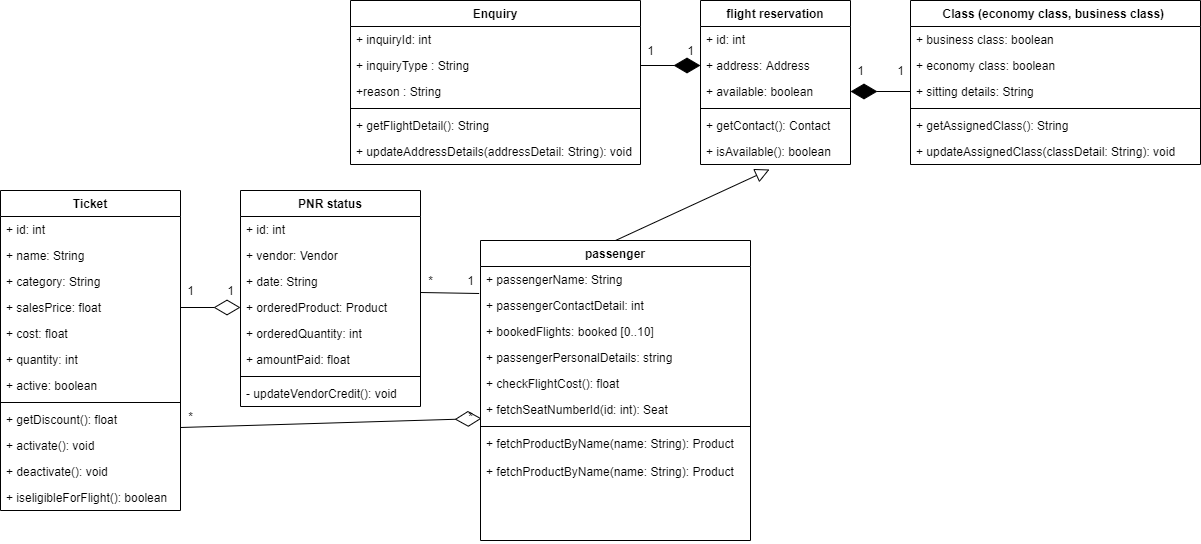

The diagram above was exported from draw.io. Its source (the exported page's mxGraphModel, read from the mxfile embedded in the PNG):
<mxGraphModel dx="2076" dy="2281" grid="1" gridSize="10" guides="1" tooltips="1" connect="1" arrows="1" fold="1" page="1" pageScale="1" pageWidth="827" pageHeight="1169" math="0" shadow="0">
  <root>
    <mxCell id="0" />
    <mxCell id="1" parent="0" />
    <mxCell id="C2fPwORqapMJ2270VnLa-14" value="" style="edgeStyle=elbowEdgeStyle;html=1;endArrow=none;elbow=vertical;exitX=1;exitY=-0.077;exitDx=0;exitDy=0;entryX=-0.005;entryY=0.013;entryDx=0;entryDy=0;entryPerimeter=0;exitPerimeter=0;" parent="1" source="fbQUe3Yp5nzjCFqMc9XD-19" target="fbQUe3Yp5nzjCFqMc9XD-63" edge="1">
      <mxGeometry width="160" relative="1" as="geometry">
        <mxPoint x="400" y="450" as="sourcePoint" />
        <mxPoint x="610.0000000000002" y="159" as="targetPoint" />
      </mxGeometry>
    </mxCell>
    <mxCell id="C2fPwORqapMJ2270VnLa-15" value="1" style="text;html=1;align=center;verticalAlign=middle;resizable=0;points=[];autosize=1;" parent="1" vertex="1">
      <mxGeometry x="370" width="20" height="20" as="geometry" />
    </mxCell>
    <mxCell id="C2fPwORqapMJ2270VnLa-16" value="1" style="text;html=1;align=center;verticalAlign=middle;resizable=0;points=[];autosize=1;" parent="1" vertex="1">
      <mxGeometry x="410" width="20" height="20" as="geometry" />
    </mxCell>
    <mxCell id="C2fPwORqapMJ2270VnLa-17" value="*" style="text;html=1;align=center;verticalAlign=middle;resizable=0;points=[];autosize=1;" parent="1" vertex="1">
      <mxGeometry x="370" y="126" width="20" height="20" as="geometry" />
    </mxCell>
    <mxCell id="C2fPwORqapMJ2270VnLa-18" value="*" style="text;html=1;align=center;verticalAlign=middle;resizable=0;points=[];autosize=1;" parent="1" vertex="1">
      <mxGeometry x="650" y="126" width="20" height="20" as="geometry" />
    </mxCell>
    <mxCell id="C2fPwORqapMJ2270VnLa-19" value="*" style="text;html=1;align=center;verticalAlign=middle;resizable=0;points=[];autosize=1;" parent="1" vertex="1">
      <mxGeometry x="610" y="-10" width="20" height="20" as="geometry" />
    </mxCell>
    <mxCell id="C2fPwORqapMJ2270VnLa-20" value="1" style="text;html=1;align=center;verticalAlign=middle;resizable=0;points=[];autosize=1;" parent="1" vertex="1">
      <mxGeometry x="650" y="-10" width="20" height="20" as="geometry" />
    </mxCell>
    <mxCell id="C2fPwORqapMJ2270VnLa-21" value="flight reservation" style="swimlane;fontStyle=1;align=center;verticalAlign=top;childLayout=stackLayout;horizontal=1;startSize=26;horizontalStack=0;resizeParent=1;resizeParentMax=0;resizeLast=0;collapsible=1;marginBottom=0;" parent="1" vertex="1">
      <mxGeometry x="890" y="-280" width="150" height="164" as="geometry">
        <mxRectangle x="200" y="120" width="80" height="26" as="alternateBounds" />
      </mxGeometry>
    </mxCell>
    <mxCell id="C2fPwORqapMJ2270VnLa-22" value="+ id: int" style="text;strokeColor=none;fillColor=none;align=left;verticalAlign=top;spacingLeft=4;spacingRight=4;overflow=hidden;rotatable=0;points=[[0,0.5],[1,0.5]];portConstraint=eastwest;" parent="C2fPwORqapMJ2270VnLa-21" vertex="1">
      <mxGeometry y="26" width="150" height="26" as="geometry" />
    </mxCell>
    <mxCell id="C2fPwORqapMJ2270VnLa-60" value="+ address: Address" style="text;strokeColor=none;fillColor=none;align=left;verticalAlign=top;spacingLeft=4;spacingRight=4;overflow=hidden;rotatable=0;points=[[0,0.5],[1,0.5]];portConstraint=eastwest;" parent="C2fPwORqapMJ2270VnLa-21" vertex="1">
      <mxGeometry y="52" width="150" height="26" as="geometry" />
    </mxCell>
    <mxCell id="C2fPwORqapMJ2270VnLa-23" value="+ available: boolean" style="text;strokeColor=none;fillColor=none;align=left;verticalAlign=top;spacingLeft=4;spacingRight=4;overflow=hidden;rotatable=0;points=[[0,0.5],[1,0.5]];portConstraint=eastwest;" parent="C2fPwORqapMJ2270VnLa-21" vertex="1">
      <mxGeometry y="78" width="150" height="26" as="geometry" />
    </mxCell>
    <mxCell id="C2fPwORqapMJ2270VnLa-30" value="" style="line;strokeWidth=1;fillColor=none;align=left;verticalAlign=middle;spacingTop=-1;spacingLeft=3;spacingRight=3;rotatable=0;labelPosition=right;points=[];portConstraint=eastwest;" parent="C2fPwORqapMJ2270VnLa-21" vertex="1">
      <mxGeometry y="104" width="150" height="8" as="geometry" />
    </mxCell>
    <mxCell id="C2fPwORqapMJ2270VnLa-31" value="+ getContact(): Contact" style="text;strokeColor=none;fillColor=none;align=left;verticalAlign=top;spacingLeft=4;spacingRight=4;overflow=hidden;rotatable=0;points=[[0,0.5],[1,0.5]];portConstraint=eastwest;" parent="C2fPwORqapMJ2270VnLa-21" vertex="1">
      <mxGeometry y="112" width="150" height="26" as="geometry" />
    </mxCell>
    <mxCell id="C2fPwORqapMJ2270VnLa-33" value="+ isAvailable(): boolean" style="text;strokeColor=none;fillColor=none;align=left;verticalAlign=top;spacingLeft=4;spacingRight=4;overflow=hidden;rotatable=0;points=[[0,0.5],[1,0.5]];portConstraint=eastwest;" parent="C2fPwORqapMJ2270VnLa-21" vertex="1">
      <mxGeometry y="138" width="150" height="26" as="geometry" />
    </mxCell>
    <mxCell id="C2fPwORqapMJ2270VnLa-37" value="" style="edgeStyle=none;html=1;endSize=12;endArrow=block;endFill=0;exitX=0.5;exitY=0;exitDx=0;exitDy=0;entryX=0.46;entryY=1.192;entryDx=0;entryDy=0;entryPerimeter=0;" parent="1" source="fbQUe3Yp5nzjCFqMc9XD-47" target="C2fPwORqapMJ2270VnLa-33" edge="1">
      <mxGeometry width="160" relative="1" as="geometry">
        <mxPoint x="600" y="-40" as="sourcePoint" />
        <mxPoint x="860" y="-120" as="targetPoint" />
      </mxGeometry>
    </mxCell>
    <mxCell id="C2fPwORqapMJ2270VnLa-57" value="" style="endArrow=diamondThin;endFill=1;endSize=24;html=1;exitX=1;exitY=0.5;exitDx=0;exitDy=0;entryX=0;entryY=0.5;entryDx=0;entryDy=0;" parent="1" source="C2fPwORqapMJ2270VnLa-27" target="C2fPwORqapMJ2270VnLa-60" edge="1">
      <mxGeometry width="160" relative="1" as="geometry">
        <mxPoint x="560" y="-50" as="sourcePoint" />
        <mxPoint x="720" y="-50" as="targetPoint" />
      </mxGeometry>
    </mxCell>
    <mxCell id="C2fPwORqapMJ2270VnLa-58" value="1" style="text;html=1;align=center;verticalAlign=middle;resizable=0;points=[];autosize=1;" parent="1" vertex="1">
      <mxGeometry x="830" y="-240" width="20" height="20" as="geometry" />
    </mxCell>
    <mxCell id="C2fPwORqapMJ2270VnLa-59" value="1" style="text;html=1;align=center;verticalAlign=middle;resizable=0;points=[];autosize=1;" parent="1" vertex="1">
      <mxGeometry x="870" y="-240" width="20" height="20" as="geometry" />
    </mxCell>
    <mxCell id="C2fPwORqapMJ2270VnLa-61" value="" style="endArrow=diamondThin;endFill=0;endSize=24;html=1;exitX=1;exitY=0.5;exitDx=0;exitDy=0;entryX=0;entryY=0.5;entryDx=0;entryDy=0;" parent="1" source="fbQUe3Yp5nzjCFqMc9XD-8" target="fbQUe3Yp5nzjCFqMc9XD-19" edge="1">
      <mxGeometry width="160" relative="1" as="geometry">
        <mxPoint x="390" y="330" as="sourcePoint" />
        <mxPoint x="550" y="330" as="targetPoint" />
      </mxGeometry>
    </mxCell>
    <mxCell id="0MrbwevDxUQvQFpm_b5--8" value="" style="endArrow=diamondThin;endFill=1;endSize=24;html=1;exitX=0;exitY=0.5;exitDx=0;exitDy=0;entryX=1;entryY=0.5;entryDx=0;entryDy=0;" parent="1" source="0MrbwevDxUQvQFpm_b5--4" target="C2fPwORqapMJ2270VnLa-23" edge="1">
      <mxGeometry width="160" relative="1" as="geometry">
        <mxPoint x="730" y="-205" as="sourcePoint" />
        <mxPoint x="820" y="-205" as="targetPoint" />
      </mxGeometry>
    </mxCell>
    <mxCell id="0MrbwevDxUQvQFpm_b5--9" value="1" style="text;html=1;align=center;verticalAlign=middle;resizable=0;points=[];autosize=1;" parent="1" vertex="1">
      <mxGeometry x="1040" y="-220" width="20" height="20" as="geometry" />
    </mxCell>
    <mxCell id="0MrbwevDxUQvQFpm_b5--10" value="1" style="text;html=1;align=center;verticalAlign=middle;resizable=0;points=[];autosize=1;" parent="1" vertex="1">
      <mxGeometry x="1080" y="-220" width="20" height="20" as="geometry" />
    </mxCell>
    <mxCell id="0MrbwevDxUQvQFpm_b5--1" value="Class (economy class, business class) " style="swimlane;fontStyle=1;align=center;verticalAlign=top;childLayout=stackLayout;horizontal=1;startSize=26;horizontalStack=0;resizeParent=1;resizeParentMax=0;resizeLast=0;collapsible=1;marginBottom=0;" parent="1" vertex="1">
      <mxGeometry x="1100" y="-280" width="290" height="164" as="geometry">
        <mxRectangle x="200" y="120" width="80" height="26" as="alternateBounds" />
      </mxGeometry>
    </mxCell>
    <mxCell id="0MrbwevDxUQvQFpm_b5--2" value="+ business class: boolean" style="text;strokeColor=none;fillColor=none;align=left;verticalAlign=top;spacingLeft=4;spacingRight=4;overflow=hidden;rotatable=0;points=[[0,0.5],[1,0.5]];portConstraint=eastwest;" parent="0MrbwevDxUQvQFpm_b5--1" vertex="1">
      <mxGeometry y="26" width="290" height="26" as="geometry" />
    </mxCell>
    <mxCell id="0MrbwevDxUQvQFpm_b5--3" value="+ economy class: boolean" style="text;strokeColor=none;fillColor=none;align=left;verticalAlign=top;spacingLeft=4;spacingRight=4;overflow=hidden;rotatable=0;points=[[0,0.5],[1,0.5]];portConstraint=eastwest;" parent="0MrbwevDxUQvQFpm_b5--1" vertex="1">
      <mxGeometry y="52" width="290" height="26" as="geometry" />
    </mxCell>
    <mxCell id="0MrbwevDxUQvQFpm_b5--4" value="+ sitting details: String" style="text;strokeColor=none;fillColor=none;align=left;verticalAlign=top;spacingLeft=4;spacingRight=4;overflow=hidden;rotatable=0;points=[[0,0.5],[1,0.5]];portConstraint=eastwest;" parent="0MrbwevDxUQvQFpm_b5--1" vertex="1">
      <mxGeometry y="78" width="290" height="26" as="geometry" />
    </mxCell>
    <mxCell id="0MrbwevDxUQvQFpm_b5--5" value="" style="line;strokeWidth=1;fillColor=none;align=left;verticalAlign=middle;spacingTop=-1;spacingLeft=3;spacingRight=3;rotatable=0;labelPosition=right;points=[];portConstraint=eastwest;" parent="0MrbwevDxUQvQFpm_b5--1" vertex="1">
      <mxGeometry y="104" width="290" height="8" as="geometry" />
    </mxCell>
    <mxCell id="0MrbwevDxUQvQFpm_b5--6" value="+ getAssignedClass(): String" style="text;strokeColor=none;fillColor=none;align=left;verticalAlign=top;spacingLeft=4;spacingRight=4;overflow=hidden;rotatable=0;points=[[0,0.5],[1,0.5]];portConstraint=eastwest;" parent="0MrbwevDxUQvQFpm_b5--1" vertex="1">
      <mxGeometry y="112" width="290" height="26" as="geometry" />
    </mxCell>
    <mxCell id="0MrbwevDxUQvQFpm_b5--7" value="+ updateAssignedClass(classDetail: String): void" style="text;strokeColor=none;fillColor=none;align=left;verticalAlign=top;spacingLeft=4;spacingRight=4;overflow=hidden;rotatable=0;points=[[0,0.5],[1,0.5]];portConstraint=eastwest;" parent="0MrbwevDxUQvQFpm_b5--1" vertex="1">
      <mxGeometry y="138" width="290" height="26" as="geometry" />
    </mxCell>
    <mxCell id="C2fPwORqapMJ2270VnLa-52" value="Enquiry" style="swimlane;fontStyle=1;align=center;verticalAlign=top;childLayout=stackLayout;horizontal=1;startSize=26;horizontalStack=0;resizeParent=1;resizeParentMax=0;resizeLast=0;collapsible=1;marginBottom=0;" parent="1" vertex="1">
      <mxGeometry x="540" y="-280" width="290" height="164" as="geometry">
        <mxRectangle x="200" y="120" width="80" height="26" as="alternateBounds" />
      </mxGeometry>
    </mxCell>
    <mxCell id="C2fPwORqapMJ2270VnLa-26" value="+ inquiryId: int" style="text;strokeColor=none;fillColor=none;align=left;verticalAlign=top;spacingLeft=4;spacingRight=4;overflow=hidden;rotatable=0;points=[[0,0.5],[1,0.5]];portConstraint=eastwest;" parent="C2fPwORqapMJ2270VnLa-52" vertex="1">
      <mxGeometry y="26" width="290" height="26" as="geometry" />
    </mxCell>
    <mxCell id="C2fPwORqapMJ2270VnLa-27" value="+ inquiryType : String" style="text;strokeColor=none;fillColor=none;align=left;verticalAlign=top;spacingLeft=4;spacingRight=4;overflow=hidden;rotatable=0;points=[[0,0.5],[1,0.5]];portConstraint=eastwest;" parent="C2fPwORqapMJ2270VnLa-52" vertex="1">
      <mxGeometry y="52" width="290" height="26" as="geometry" />
    </mxCell>
    <mxCell id="C2fPwORqapMJ2270VnLa-28" value="+reason : String" style="text;strokeColor=none;fillColor=none;align=left;verticalAlign=top;spacingLeft=4;spacingRight=4;overflow=hidden;rotatable=0;points=[[0,0.5],[1,0.5]];portConstraint=eastwest;" parent="C2fPwORqapMJ2270VnLa-52" vertex="1">
      <mxGeometry y="78" width="290" height="26" as="geometry" />
    </mxCell>
    <mxCell id="C2fPwORqapMJ2270VnLa-54" value="" style="line;strokeWidth=1;fillColor=none;align=left;verticalAlign=middle;spacingTop=-1;spacingLeft=3;spacingRight=3;rotatable=0;labelPosition=right;points=[];portConstraint=eastwest;" parent="C2fPwORqapMJ2270VnLa-52" vertex="1">
      <mxGeometry y="104" width="290" height="8" as="geometry" />
    </mxCell>
    <mxCell id="C2fPwORqapMJ2270VnLa-32" value="+ getFlightDetail(): String" style="text;strokeColor=none;fillColor=none;align=left;verticalAlign=top;spacingLeft=4;spacingRight=4;overflow=hidden;rotatable=0;points=[[0,0.5],[1,0.5]];portConstraint=eastwest;" parent="C2fPwORqapMJ2270VnLa-52" vertex="1">
      <mxGeometry y="112" width="290" height="26" as="geometry" />
    </mxCell>
    <mxCell id="C2fPwORqapMJ2270VnLa-34" value="+ updateAddressDetails(addressDetail: String): void" style="text;strokeColor=none;fillColor=none;align=left;verticalAlign=top;spacingLeft=4;spacingRight=4;overflow=hidden;rotatable=0;points=[[0,0.5],[1,0.5]];portConstraint=eastwest;" parent="C2fPwORqapMJ2270VnLa-52" vertex="1">
      <mxGeometry y="138" width="290" height="26" as="geometry" />
    </mxCell>
    <mxCell id="fbQUe3Yp5nzjCFqMc9XD-47" value="passenger" style="swimlane;fontStyle=1;align=center;verticalAlign=top;childLayout=stackLayout;horizontal=1;startSize=26;horizontalStack=0;resizeParent=1;resizeParentMax=0;resizeLast=0;collapsible=1;marginBottom=0;" parent="1" vertex="1">
      <mxGeometry x="670" y="-40" width="270" height="300" as="geometry">
        <mxRectangle x="200" y="120" width="80" height="26" as="alternateBounds" />
      </mxGeometry>
    </mxCell>
    <mxCell id="fbQUe3Yp5nzjCFqMc9XD-55" value="+ passengerName: String" style="text;strokeColor=none;fillColor=none;align=left;verticalAlign=top;spacingLeft=4;spacingRight=4;overflow=hidden;rotatable=0;points=[[0,0.5],[1,0.5]];portConstraint=eastwest;" parent="fbQUe3Yp5nzjCFqMc9XD-47" vertex="1">
      <mxGeometry y="26" width="270" height="26" as="geometry" />
    </mxCell>
    <mxCell id="fbQUe3Yp5nzjCFqMc9XD-63" value="+ passengerContactDetail: int" style="text;strokeColor=none;fillColor=none;align=left;verticalAlign=top;spacingLeft=4;spacingRight=4;overflow=hidden;rotatable=0;points=[[0,0.5],[1,0.5]];portConstraint=eastwest;" parent="fbQUe3Yp5nzjCFqMc9XD-47" vertex="1">
      <mxGeometry y="52" width="270" height="26" as="geometry" />
    </mxCell>
    <mxCell id="fbQUe3Yp5nzjCFqMc9XD-64" value="+ bookedFlights: booked [0..10]" style="text;strokeColor=none;fillColor=none;align=left;verticalAlign=top;spacingLeft=4;spacingRight=4;overflow=hidden;rotatable=0;points=[[0,0.5],[1,0.5]];portConstraint=eastwest;" parent="fbQUe3Yp5nzjCFqMc9XD-47" vertex="1">
      <mxGeometry y="78" width="270" height="26" as="geometry" />
    </mxCell>
    <mxCell id="C2fPwORqapMJ2270VnLa-12" value="+ passengerPersonalDetails: string" style="text;strokeColor=none;fillColor=none;align=left;verticalAlign=top;spacingLeft=4;spacingRight=4;overflow=hidden;rotatable=0;points=[[0,0.5],[1,0.5]];portConstraint=eastwest;" parent="fbQUe3Yp5nzjCFqMc9XD-47" vertex="1">
      <mxGeometry y="104" width="270" height="26" as="geometry" />
    </mxCell>
    <mxCell id="fbQUe3Yp5nzjCFqMc9XD-61" value="+ checkFlightCost(): float" style="text;strokeColor=none;fillColor=none;align=left;verticalAlign=top;spacingLeft=4;spacingRight=4;overflow=hidden;rotatable=0;points=[[0,0.5],[1,0.5]];portConstraint=eastwest;" parent="fbQUe3Yp5nzjCFqMc9XD-47" vertex="1">
      <mxGeometry y="130" width="270" height="26" as="geometry" />
    </mxCell>
    <mxCell id="fbQUe3Yp5nzjCFqMc9XD-65" value="+ fetchSeatNumberId(id: int): Seat" style="text;strokeColor=none;fillColor=none;align=left;verticalAlign=top;spacingLeft=4;spacingRight=4;overflow=hidden;rotatable=0;points=[[0,0.5],[1,0.5]];portConstraint=eastwest;" parent="fbQUe3Yp5nzjCFqMc9XD-47" vertex="1">
      <mxGeometry y="156" width="270" height="26" as="geometry" />
    </mxCell>
    <mxCell id="fbQUe3Yp5nzjCFqMc9XD-56" value="" style="line;strokeWidth=1;fillColor=none;align=left;verticalAlign=middle;spacingTop=-1;spacingLeft=3;spacingRight=3;rotatable=0;labelPosition=right;points=[];portConstraint=eastwest;" parent="fbQUe3Yp5nzjCFqMc9XD-47" vertex="1">
      <mxGeometry y="182" width="270" height="8" as="geometry" />
    </mxCell>
    <mxCell id="fbQUe3Yp5nzjCFqMc9XD-66" value="+ fetchProductByName(name: String): Product&#10;&#10;+ fetchProductByName(name: String): Product" style="text;strokeColor=none;fillColor=none;align=left;verticalAlign=top;spacingLeft=4;spacingRight=4;overflow=hidden;rotatable=0;points=[[0,0.5],[1,0.5]];portConstraint=eastwest;" parent="fbQUe3Yp5nzjCFqMc9XD-47" vertex="1">
      <mxGeometry y="190" width="270" height="110" as="geometry" />
    </mxCell>
    <mxCell id="fbQUe3Yp5nzjCFqMc9XD-15" value="PNR status" style="swimlane;fontStyle=1;align=center;verticalAlign=top;childLayout=stackLayout;horizontal=1;startSize=26;horizontalStack=0;resizeParent=1;resizeParentMax=0;resizeLast=0;collapsible=1;marginBottom=0;" parent="1" vertex="1">
      <mxGeometry x="430" y="-90" width="180" height="216" as="geometry">
        <mxRectangle x="200" y="120" width="80" height="26" as="alternateBounds" />
      </mxGeometry>
    </mxCell>
    <mxCell id="fbQUe3Yp5nzjCFqMc9XD-16" value="+ id: int" style="text;strokeColor=none;fillColor=none;align=left;verticalAlign=top;spacingLeft=4;spacingRight=4;overflow=hidden;rotatable=0;points=[[0,0.5],[1,0.5]];portConstraint=eastwest;" parent="fbQUe3Yp5nzjCFqMc9XD-15" vertex="1">
      <mxGeometry y="26" width="180" height="26" as="geometry" />
    </mxCell>
    <mxCell id="fbQUe3Yp5nzjCFqMc9XD-17" value="+ vendor: Vendor" style="text;strokeColor=none;fillColor=none;align=left;verticalAlign=top;spacingLeft=4;spacingRight=4;overflow=hidden;rotatable=0;points=[[0,0.5],[1,0.5]];portConstraint=eastwest;" parent="fbQUe3Yp5nzjCFqMc9XD-15" vertex="1">
      <mxGeometry y="52" width="180" height="26" as="geometry" />
    </mxCell>
    <mxCell id="fbQUe3Yp5nzjCFqMc9XD-18" value="+ date: String" style="text;strokeColor=none;fillColor=none;align=left;verticalAlign=top;spacingLeft=4;spacingRight=4;overflow=hidden;rotatable=0;points=[[0,0.5],[1,0.5]];portConstraint=eastwest;" parent="fbQUe3Yp5nzjCFqMc9XD-15" vertex="1">
      <mxGeometry y="78" width="180" height="26" as="geometry" />
    </mxCell>
    <mxCell id="fbQUe3Yp5nzjCFqMc9XD-19" value="+ orderedProduct: Product" style="text;strokeColor=none;fillColor=none;align=left;verticalAlign=top;spacingLeft=4;spacingRight=4;overflow=hidden;rotatable=0;points=[[0,0.5],[1,0.5]];portConstraint=eastwest;" parent="fbQUe3Yp5nzjCFqMc9XD-15" vertex="1">
      <mxGeometry y="104" width="180" height="26" as="geometry" />
    </mxCell>
    <mxCell id="fbQUe3Yp5nzjCFqMc9XD-20" value="+ orderedQuantity: int" style="text;strokeColor=none;fillColor=none;align=left;verticalAlign=top;spacingLeft=4;spacingRight=4;overflow=hidden;rotatable=0;points=[[0,0.5],[1,0.5]];portConstraint=eastwest;" parent="fbQUe3Yp5nzjCFqMc9XD-15" vertex="1">
      <mxGeometry y="130" width="180" height="26" as="geometry" />
    </mxCell>
    <mxCell id="fbQUe3Yp5nzjCFqMc9XD-21" value="+ amountPaid: float" style="text;strokeColor=none;fillColor=none;align=left;verticalAlign=top;spacingLeft=4;spacingRight=4;overflow=hidden;rotatable=0;points=[[0,0.5],[1,0.5]];portConstraint=eastwest;" parent="fbQUe3Yp5nzjCFqMc9XD-15" vertex="1">
      <mxGeometry y="156" width="180" height="26" as="geometry" />
    </mxCell>
    <mxCell id="fbQUe3Yp5nzjCFqMc9XD-23" value="" style="line;strokeWidth=1;fillColor=none;align=left;verticalAlign=middle;spacingTop=-1;spacingLeft=3;spacingRight=3;rotatable=0;labelPosition=right;points=[];portConstraint=eastwest;" parent="fbQUe3Yp5nzjCFqMc9XD-15" vertex="1">
      <mxGeometry y="182" width="180" height="8" as="geometry" />
    </mxCell>
    <mxCell id="fbQUe3Yp5nzjCFqMc9XD-24" value="- updateVendorCredit(): void" style="text;strokeColor=none;fillColor=none;align=left;verticalAlign=top;spacingLeft=4;spacingRight=4;overflow=hidden;rotatable=0;points=[[0,0.5],[1,0.5]];portConstraint=eastwest;" parent="fbQUe3Yp5nzjCFqMc9XD-15" vertex="1">
      <mxGeometry y="190" width="180" height="26" as="geometry" />
    </mxCell>
    <mxCell id="fbQUe3Yp5nzjCFqMc9XD-2" value="Ticket" style="swimlane;fontStyle=1;align=center;verticalAlign=top;childLayout=stackLayout;horizontal=1;startSize=26;horizontalStack=0;resizeParent=1;resizeParentMax=0;resizeLast=0;collapsible=1;marginBottom=0;" parent="1" vertex="1">
      <mxGeometry x="190" y="-90" width="180" height="320" as="geometry">
        <mxRectangle x="200" y="120" width="80" height="26" as="alternateBounds" />
      </mxGeometry>
    </mxCell>
    <mxCell id="fbQUe3Yp5nzjCFqMc9XD-3" value="+ id: int" style="text;strokeColor=none;fillColor=none;align=left;verticalAlign=top;spacingLeft=4;spacingRight=4;overflow=hidden;rotatable=0;points=[[0,0.5],[1,0.5]];portConstraint=eastwest;" parent="fbQUe3Yp5nzjCFqMc9XD-2" vertex="1">
      <mxGeometry y="26" width="180" height="26" as="geometry" />
    </mxCell>
    <mxCell id="fbQUe3Yp5nzjCFqMc9XD-6" value="+ name: String" style="text;strokeColor=none;fillColor=none;align=left;verticalAlign=top;spacingLeft=4;spacingRight=4;overflow=hidden;rotatable=0;points=[[0,0.5],[1,0.5]];portConstraint=eastwest;" parent="fbQUe3Yp5nzjCFqMc9XD-2" vertex="1">
      <mxGeometry y="52" width="180" height="26" as="geometry" />
    </mxCell>
    <mxCell id="fbQUe3Yp5nzjCFqMc9XD-7" value="+ category: String" style="text;strokeColor=none;fillColor=none;align=left;verticalAlign=top;spacingLeft=4;spacingRight=4;overflow=hidden;rotatable=0;points=[[0,0.5],[1,0.5]];portConstraint=eastwest;" parent="fbQUe3Yp5nzjCFqMc9XD-2" vertex="1">
      <mxGeometry y="78" width="180" height="26" as="geometry" />
    </mxCell>
    <mxCell id="fbQUe3Yp5nzjCFqMc9XD-8" value="+ salesPrice: float" style="text;strokeColor=none;fillColor=none;align=left;verticalAlign=top;spacingLeft=4;spacingRight=4;overflow=hidden;rotatable=0;points=[[0,0.5],[1,0.5]];portConstraint=eastwest;" parent="fbQUe3Yp5nzjCFqMc9XD-2" vertex="1">
      <mxGeometry y="104" width="180" height="26" as="geometry" />
    </mxCell>
    <mxCell id="fbQUe3Yp5nzjCFqMc9XD-9" value="+ cost: float" style="text;strokeColor=none;fillColor=none;align=left;verticalAlign=top;spacingLeft=4;spacingRight=4;overflow=hidden;rotatable=0;points=[[0,0.5],[1,0.5]];portConstraint=eastwest;" parent="fbQUe3Yp5nzjCFqMc9XD-2" vertex="1">
      <mxGeometry y="130" width="180" height="26" as="geometry" />
    </mxCell>
    <mxCell id="fbQUe3Yp5nzjCFqMc9XD-10" value="+ quantity: int" style="text;strokeColor=none;fillColor=none;align=left;verticalAlign=top;spacingLeft=4;spacingRight=4;overflow=hidden;rotatable=0;points=[[0,0.5],[1,0.5]];portConstraint=eastwest;" parent="fbQUe3Yp5nzjCFqMc9XD-2" vertex="1">
      <mxGeometry y="156" width="180" height="26" as="geometry" />
    </mxCell>
    <mxCell id="fbQUe3Yp5nzjCFqMc9XD-11" value="+ active: boolean" style="text;strokeColor=none;fillColor=none;align=left;verticalAlign=top;spacingLeft=4;spacingRight=4;overflow=hidden;rotatable=0;points=[[0,0.5],[1,0.5]];portConstraint=eastwest;" parent="fbQUe3Yp5nzjCFqMc9XD-2" vertex="1">
      <mxGeometry y="182" width="180" height="26" as="geometry" />
    </mxCell>
    <mxCell id="fbQUe3Yp5nzjCFqMc9XD-4" value="" style="line;strokeWidth=1;fillColor=none;align=left;verticalAlign=middle;spacingTop=-1;spacingLeft=3;spacingRight=3;rotatable=0;labelPosition=right;points=[];portConstraint=eastwest;" parent="fbQUe3Yp5nzjCFqMc9XD-2" vertex="1">
      <mxGeometry y="208" width="180" height="8" as="geometry" />
    </mxCell>
    <mxCell id="fbQUe3Yp5nzjCFqMc9XD-5" value="+ getDiscount(): float" style="text;strokeColor=none;fillColor=none;align=left;verticalAlign=top;spacingLeft=4;spacingRight=4;overflow=hidden;rotatable=0;points=[[0,0.5],[1,0.5]];portConstraint=eastwest;" parent="fbQUe3Yp5nzjCFqMc9XD-2" vertex="1">
      <mxGeometry y="216" width="180" height="26" as="geometry" />
    </mxCell>
    <mxCell id="fbQUe3Yp5nzjCFqMc9XD-12" value="+ activate(): void" style="text;strokeColor=none;fillColor=none;align=left;verticalAlign=top;spacingLeft=4;spacingRight=4;overflow=hidden;rotatable=0;points=[[0,0.5],[1,0.5]];portConstraint=eastwest;" parent="fbQUe3Yp5nzjCFqMc9XD-2" vertex="1">
      <mxGeometry y="242" width="180" height="26" as="geometry" />
    </mxCell>
    <mxCell id="fbQUe3Yp5nzjCFqMc9XD-13" value="+ deactivate(): void" style="text;strokeColor=none;fillColor=none;align=left;verticalAlign=top;spacingLeft=4;spacingRight=4;overflow=hidden;rotatable=0;points=[[0,0.5],[1,0.5]];portConstraint=eastwest;" parent="fbQUe3Yp5nzjCFqMc9XD-2" vertex="1">
      <mxGeometry y="268" width="180" height="26" as="geometry" />
    </mxCell>
    <mxCell id="fbQUe3Yp5nzjCFqMc9XD-14" value="+ iseligibleForFlight(): boolean" style="text;strokeColor=none;fillColor=none;align=left;verticalAlign=top;spacingLeft=4;spacingRight=4;overflow=hidden;rotatable=0;points=[[0,0.5],[1,0.5]];portConstraint=eastwest;" parent="fbQUe3Yp5nzjCFqMc9XD-2" vertex="1">
      <mxGeometry y="294" width="180" height="26" as="geometry" />
    </mxCell>
    <mxCell id="0MrbwevDxUQvQFpm_b5--12" value="" style="endArrow=diamondThin;endFill=0;endSize=24;html=1;exitX=0;exitY=1.05;exitDx=0;exitDy=0;entryX=0.004;entryY=0.846;entryDx=0;entryDy=0;exitPerimeter=0;entryPerimeter=0;" parent="1" source="C2fPwORqapMJ2270VnLa-17" target="fbQUe3Yp5nzjCFqMc9XD-65" edge="1">
      <mxGeometry width="160" relative="1" as="geometry">
        <mxPoint x="470" y="145" as="sourcePoint" />
        <mxPoint x="530" y="145" as="targetPoint" />
      </mxGeometry>
    </mxCell>
  </root>
</mxGraphModel>